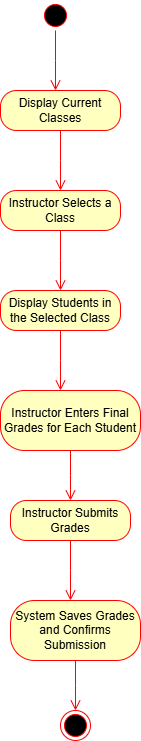

The diagram above was exported from draw.io. Its source (the exported page's mxGraphModel, read from the mxfile embedded in the PNG):
<mxGraphModel dx="1026" dy="501" grid="1" gridSize="10" guides="1" tooltips="1" connect="1" arrows="1" fold="1" page="1" pageScale="1" pageWidth="850" pageHeight="1100" math="0" shadow="0">
  <root>
    <mxCell id="0" />
    <mxCell id="1" parent="0" />
    <mxCell id="5d5-wj581g4g-KfLVPSB-1" value="" style="ellipse;html=1;shape=startState;fillColor=#000000;strokeColor=#ff0000;" vertex="1" parent="1">
      <mxGeometry x="410" y="10" width="30" height="30" as="geometry" />
    </mxCell>
    <mxCell id="5d5-wj581g4g-KfLVPSB-2" value="" style="edgeStyle=orthogonalEdgeStyle;html=1;verticalAlign=bottom;endArrow=open;endSize=8;strokeColor=#ff0000;rounded=0;" edge="1" source="5d5-wj581g4g-KfLVPSB-1" parent="1">
      <mxGeometry relative="1" as="geometry">
        <mxPoint x="425" y="100" as="targetPoint" />
      </mxGeometry>
    </mxCell>
    <mxCell id="5d5-wj581g4g-KfLVPSB-3" value="Display Current Classes" style="rounded=1;whiteSpace=wrap;html=1;arcSize=40;fontColor=#000000;fillColor=#ffffc0;strokeColor=#ff0000;" vertex="1" parent="1">
      <mxGeometry x="370" y="100" width="120" height="40" as="geometry" />
    </mxCell>
    <mxCell id="5d5-wj581g4g-KfLVPSB-4" value="" style="edgeStyle=orthogonalEdgeStyle;html=1;verticalAlign=bottom;endArrow=open;endSize=8;strokeColor=#ff0000;rounded=0;" edge="1" source="5d5-wj581g4g-KfLVPSB-3" parent="1">
      <mxGeometry relative="1" as="geometry">
        <mxPoint x="430" y="200" as="targetPoint" />
      </mxGeometry>
    </mxCell>
    <mxCell id="5d5-wj581g4g-KfLVPSB-5" value="Instructor Selects a Class" style="rounded=1;whiteSpace=wrap;html=1;arcSize=40;fontColor=#000000;fillColor=#ffffc0;strokeColor=#ff0000;" vertex="1" parent="1">
      <mxGeometry x="370" y="200" width="120" height="40" as="geometry" />
    </mxCell>
    <mxCell id="5d5-wj581g4g-KfLVPSB-6" value="" style="edgeStyle=orthogonalEdgeStyle;html=1;verticalAlign=bottom;endArrow=open;endSize=8;strokeColor=#ff0000;rounded=0;" edge="1" source="5d5-wj581g4g-KfLVPSB-5" parent="1">
      <mxGeometry relative="1" as="geometry">
        <mxPoint x="430" y="300" as="targetPoint" />
      </mxGeometry>
    </mxCell>
    <mxCell id="5d5-wj581g4g-KfLVPSB-7" value="Display Students in the Selected Class" style="rounded=1;whiteSpace=wrap;html=1;arcSize=40;fontColor=#000000;fillColor=#ffffc0;strokeColor=#ff0000;" vertex="1" parent="1">
      <mxGeometry x="370" y="300" width="120" height="40" as="geometry" />
    </mxCell>
    <mxCell id="5d5-wj581g4g-KfLVPSB-8" value="" style="edgeStyle=orthogonalEdgeStyle;html=1;verticalAlign=bottom;endArrow=open;endSize=8;strokeColor=#ff0000;rounded=0;" edge="1" source="5d5-wj581g4g-KfLVPSB-7" parent="1">
      <mxGeometry relative="1" as="geometry">
        <mxPoint x="430" y="400" as="targetPoint" />
      </mxGeometry>
    </mxCell>
    <mxCell id="5d5-wj581g4g-KfLVPSB-9" value="Instructor Enters Final Grades for Each Student" style="rounded=1;whiteSpace=wrap;html=1;arcSize=40;fontColor=#000000;fillColor=#ffffc0;strokeColor=#ff0000;" vertex="1" parent="1">
      <mxGeometry x="370" y="400" width="140" height="60" as="geometry" />
    </mxCell>
    <mxCell id="5d5-wj581g4g-KfLVPSB-10" value="" style="edgeStyle=orthogonalEdgeStyle;html=1;verticalAlign=bottom;endArrow=open;endSize=8;strokeColor=#ff0000;rounded=0;" edge="1" source="5d5-wj581g4g-KfLVPSB-9" parent="1">
      <mxGeometry relative="1" as="geometry">
        <mxPoint x="440" y="510" as="targetPoint" />
      </mxGeometry>
    </mxCell>
    <mxCell id="5d5-wj581g4g-KfLVPSB-11" value="Instructor Submits Grades" style="rounded=1;whiteSpace=wrap;html=1;arcSize=40;fontColor=#000000;fillColor=#ffffc0;strokeColor=#ff0000;" vertex="1" parent="1">
      <mxGeometry x="380" y="510" width="120" height="40" as="geometry" />
    </mxCell>
    <mxCell id="5d5-wj581g4g-KfLVPSB-12" value="" style="edgeStyle=orthogonalEdgeStyle;html=1;verticalAlign=bottom;endArrow=open;endSize=8;strokeColor=#ff0000;rounded=0;" edge="1" source="5d5-wj581g4g-KfLVPSB-11" parent="1">
      <mxGeometry relative="1" as="geometry">
        <mxPoint x="440" y="610" as="targetPoint" />
      </mxGeometry>
    </mxCell>
    <mxCell id="5d5-wj581g4g-KfLVPSB-13" value="System Saves Grades and Confirms Submission" style="rounded=1;whiteSpace=wrap;html=1;arcSize=40;fontColor=#000000;fillColor=#ffffc0;strokeColor=#ff0000;" vertex="1" parent="1">
      <mxGeometry x="380" y="610" width="130" height="60" as="geometry" />
    </mxCell>
    <mxCell id="5d5-wj581g4g-KfLVPSB-14" value="" style="edgeStyle=orthogonalEdgeStyle;html=1;verticalAlign=bottom;endArrow=open;endSize=8;strokeColor=#ff0000;rounded=0;" edge="1" source="5d5-wj581g4g-KfLVPSB-13" parent="1">
      <mxGeometry relative="1" as="geometry">
        <mxPoint x="445" y="720" as="targetPoint" />
      </mxGeometry>
    </mxCell>
    <mxCell id="5d5-wj581g4g-KfLVPSB-15" value="" style="ellipse;html=1;shape=endState;fillColor=#000000;strokeColor=#ff0000;" vertex="1" parent="1">
      <mxGeometry x="430" y="720" width="30" height="30" as="geometry" />
    </mxCell>
  </root>
</mxGraphModel>